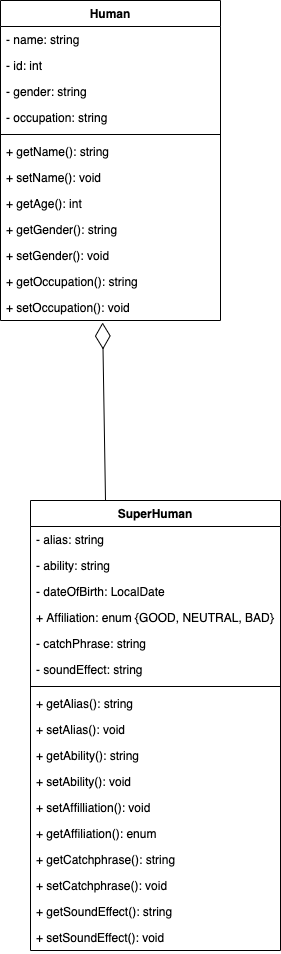

The diagram above was exported from draw.io. Its source (the exported page's mxGraphModel, read from the mxfile embedded in the PNG):
<mxGraphModel dx="1298" dy="773" grid="1" gridSize="10" guides="1" tooltips="1" connect="1" arrows="1" fold="1" page="1" pageScale="1" pageWidth="850" pageHeight="1100" math="0" shadow="0">
  <root>
    <mxCell id="0" />
    <mxCell id="1" parent="0" />
    <mxCell id="0MKHaVeg4_9Y_PbLVFT2-1" value="Human" style="swimlane;fontStyle=1;align=center;verticalAlign=top;childLayout=stackLayout;horizontal=1;startSize=26;horizontalStack=0;resizeParent=1;resizeParentMax=0;resizeLast=0;collapsible=1;marginBottom=0;" parent="1" vertex="1">
      <mxGeometry x="220" y="30" width="220" height="320" as="geometry" />
    </mxCell>
    <mxCell id="0MKHaVeg4_9Y_PbLVFT2-2" value="- name: string" style="text;strokeColor=none;fillColor=none;align=left;verticalAlign=top;spacingLeft=4;spacingRight=4;overflow=hidden;rotatable=0;points=[[0,0.5],[1,0.5]];portConstraint=eastwest;" parent="0MKHaVeg4_9Y_PbLVFT2-1" vertex="1">
      <mxGeometry y="26" width="220" height="26" as="geometry" />
    </mxCell>
    <mxCell id="0MKHaVeg4_9Y_PbLVFT2-17" value="- id: int" style="text;strokeColor=none;fillColor=none;align=left;verticalAlign=top;spacingLeft=4;spacingRight=4;overflow=hidden;rotatable=0;points=[[0,0.5],[1,0.5]];portConstraint=eastwest;" parent="0MKHaVeg4_9Y_PbLVFT2-1" vertex="1">
      <mxGeometry y="52" width="220" height="26" as="geometry" />
    </mxCell>
    <mxCell id="0MKHaVeg4_9Y_PbLVFT2-18" value="- gender: string" style="text;strokeColor=none;fillColor=none;align=left;verticalAlign=top;spacingLeft=4;spacingRight=4;overflow=hidden;rotatable=0;points=[[0,0.5],[1,0.5]];portConstraint=eastwest;" parent="0MKHaVeg4_9Y_PbLVFT2-1" vertex="1">
      <mxGeometry y="78" width="220" height="26" as="geometry" />
    </mxCell>
    <mxCell id="0MKHaVeg4_9Y_PbLVFT2-19" value="- occupation: string" style="text;strokeColor=none;fillColor=none;align=left;verticalAlign=top;spacingLeft=4;spacingRight=4;overflow=hidden;rotatable=0;points=[[0,0.5],[1,0.5]];portConstraint=eastwest;" parent="0MKHaVeg4_9Y_PbLVFT2-1" vertex="1">
      <mxGeometry y="104" width="220" height="26" as="geometry" />
    </mxCell>
    <mxCell id="0MKHaVeg4_9Y_PbLVFT2-3" value="" style="line;strokeWidth=1;fillColor=none;align=left;verticalAlign=middle;spacingTop=-1;spacingLeft=3;spacingRight=3;rotatable=0;labelPosition=right;points=[];portConstraint=eastwest;" parent="0MKHaVeg4_9Y_PbLVFT2-1" vertex="1">
      <mxGeometry y="130" width="220" height="8" as="geometry" />
    </mxCell>
    <mxCell id="0MKHaVeg4_9Y_PbLVFT2-4" value="+ getName(): string" style="text;strokeColor=none;fillColor=none;align=left;verticalAlign=top;spacingLeft=4;spacingRight=4;overflow=hidden;rotatable=0;points=[[0,0.5],[1,0.5]];portConstraint=eastwest;" parent="0MKHaVeg4_9Y_PbLVFT2-1" vertex="1">
      <mxGeometry y="138" width="220" height="26" as="geometry" />
    </mxCell>
    <mxCell id="0MKHaVeg4_9Y_PbLVFT2-21" value="+ setName(): void" style="text;strokeColor=none;fillColor=none;align=left;verticalAlign=top;spacingLeft=4;spacingRight=4;overflow=hidden;rotatable=0;points=[[0,0.5],[1,0.5]];portConstraint=eastwest;" parent="0MKHaVeg4_9Y_PbLVFT2-1" vertex="1">
      <mxGeometry y="164" width="220" height="26" as="geometry" />
    </mxCell>
    <mxCell id="0MKHaVeg4_9Y_PbLVFT2-22" value="+ getAge(): int" style="text;strokeColor=none;fillColor=none;align=left;verticalAlign=top;spacingLeft=4;spacingRight=4;overflow=hidden;rotatable=0;points=[[0,0.5],[1,0.5]];portConstraint=eastwest;" parent="0MKHaVeg4_9Y_PbLVFT2-1" vertex="1">
      <mxGeometry y="190" width="220" height="26" as="geometry" />
    </mxCell>
    <mxCell id="0MKHaVeg4_9Y_PbLVFT2-24" value="+ getGender(): string" style="text;strokeColor=none;fillColor=none;align=left;verticalAlign=top;spacingLeft=4;spacingRight=4;overflow=hidden;rotatable=0;points=[[0,0.5],[1,0.5]];portConstraint=eastwest;" parent="0MKHaVeg4_9Y_PbLVFT2-1" vertex="1">
      <mxGeometry y="216" width="220" height="26" as="geometry" />
    </mxCell>
    <mxCell id="0MKHaVeg4_9Y_PbLVFT2-25" value="+ setGender(): void" style="text;strokeColor=none;fillColor=none;align=left;verticalAlign=top;spacingLeft=4;spacingRight=4;overflow=hidden;rotatable=0;points=[[0,0.5],[1,0.5]];portConstraint=eastwest;" parent="0MKHaVeg4_9Y_PbLVFT2-1" vertex="1">
      <mxGeometry y="242" width="220" height="26" as="geometry" />
    </mxCell>
    <mxCell id="0MKHaVeg4_9Y_PbLVFT2-26" value="+ getOccupation(): string" style="text;strokeColor=none;fillColor=none;align=left;verticalAlign=top;spacingLeft=4;spacingRight=4;overflow=hidden;rotatable=0;points=[[0,0.5],[1,0.5]];portConstraint=eastwest;" parent="0MKHaVeg4_9Y_PbLVFT2-1" vertex="1">
      <mxGeometry y="268" width="220" height="26" as="geometry" />
    </mxCell>
    <mxCell id="0MKHaVeg4_9Y_PbLVFT2-27" value="+ setOccupation(): void" style="text;strokeColor=none;fillColor=none;align=left;verticalAlign=top;spacingLeft=4;spacingRight=4;overflow=hidden;rotatable=0;points=[[0,0.5],[1,0.5]];portConstraint=eastwest;" parent="0MKHaVeg4_9Y_PbLVFT2-1" vertex="1">
      <mxGeometry y="294" width="220" height="26" as="geometry" />
    </mxCell>
    <mxCell id="4BqLw2mtAT0DN9IK3J1D-37" value="" style="endArrow=diamondThin;endFill=0;endSize=24;html=1;entryX=0.464;entryY=1.077;entryDx=0;entryDy=0;entryPerimeter=0;" edge="1" parent="1" target="0MKHaVeg4_9Y_PbLVFT2-27">
      <mxGeometry width="160" relative="1" as="geometry">
        <mxPoint x="325" y="530" as="sourcePoint" />
        <mxPoint x="325" y="410" as="targetPoint" />
      </mxGeometry>
    </mxCell>
    <mxCell id="0MKHaVeg4_9Y_PbLVFT2-5" value="SuperHuman" style="swimlane;fontStyle=1;align=center;verticalAlign=top;childLayout=stackLayout;horizontal=1;startSize=26;horizontalStack=0;resizeParent=1;resizeParentMax=0;resizeLast=0;collapsible=1;marginBottom=0;" parent="1" vertex="1">
      <mxGeometry x="250" y="530" width="250" height="450" as="geometry" />
    </mxCell>
    <mxCell id="0MKHaVeg4_9Y_PbLVFT2-6" value="- alias: string" style="text;strokeColor=none;fillColor=none;align=left;verticalAlign=top;spacingLeft=4;spacingRight=4;overflow=hidden;rotatable=0;points=[[0,0.5],[1,0.5]];portConstraint=eastwest;" parent="0MKHaVeg4_9Y_PbLVFT2-5" vertex="1">
      <mxGeometry y="26" width="250" height="26" as="geometry" />
    </mxCell>
    <mxCell id="0MKHaVeg4_9Y_PbLVFT2-33" value="- ability: string" style="text;strokeColor=none;fillColor=none;align=left;verticalAlign=top;spacingLeft=4;spacingRight=4;overflow=hidden;rotatable=0;points=[[0,0.5],[1,0.5]];portConstraint=eastwest;" parent="0MKHaVeg4_9Y_PbLVFT2-5" vertex="1">
      <mxGeometry y="52" width="250" height="26" as="geometry" />
    </mxCell>
    <mxCell id="4BqLw2mtAT0DN9IK3J1D-1" value="- dateOfBirth: LocalDate" style="text;strokeColor=none;fillColor=none;align=left;verticalAlign=top;spacingLeft=4;spacingRight=4;overflow=hidden;rotatable=0;points=[[0,0.5],[1,0.5]];portConstraint=eastwest;" vertex="1" parent="0MKHaVeg4_9Y_PbLVFT2-5">
      <mxGeometry y="78" width="250" height="26" as="geometry" />
    </mxCell>
    <mxCell id="4BqLw2mtAT0DN9IK3J1D-3" value="+ Affiliation: enum {GOOD, NEUTRAL, BAD}" style="text;strokeColor=none;fillColor=none;align=left;verticalAlign=top;spacingLeft=4;spacingRight=4;overflow=hidden;rotatable=0;points=[[0,0.5],[1,0.5]];portConstraint=eastwest;" vertex="1" parent="0MKHaVeg4_9Y_PbLVFT2-5">
      <mxGeometry y="104" width="250" height="26" as="geometry" />
    </mxCell>
    <mxCell id="4BqLw2mtAT0DN9IK3J1D-4" value="- catchPhrase: string" style="text;strokeColor=none;fillColor=none;align=left;verticalAlign=top;spacingLeft=4;spacingRight=4;overflow=hidden;rotatable=0;points=[[0,0.5],[1,0.5]];portConstraint=eastwest;" vertex="1" parent="0MKHaVeg4_9Y_PbLVFT2-5">
      <mxGeometry y="130" width="250" height="26" as="geometry" />
    </mxCell>
    <mxCell id="4BqLw2mtAT0DN9IK3J1D-14" value="- soundEffect: string" style="text;strokeColor=none;fillColor=none;align=left;verticalAlign=top;spacingLeft=4;spacingRight=4;overflow=hidden;rotatable=0;points=[[0,0.5],[1,0.5]];portConstraint=eastwest;" vertex="1" parent="0MKHaVeg4_9Y_PbLVFT2-5">
      <mxGeometry y="156" width="250" height="26" as="geometry" />
    </mxCell>
    <mxCell id="0MKHaVeg4_9Y_PbLVFT2-7" value="" style="line;strokeWidth=1;fillColor=none;align=left;verticalAlign=middle;spacingTop=-1;spacingLeft=3;spacingRight=3;rotatable=0;labelPosition=right;points=[];portConstraint=eastwest;" parent="0MKHaVeg4_9Y_PbLVFT2-5" vertex="1">
      <mxGeometry y="182" width="250" height="8" as="geometry" />
    </mxCell>
    <mxCell id="0MKHaVeg4_9Y_PbLVFT2-8" value="+ getAlias(): string" style="text;strokeColor=none;fillColor=none;align=left;verticalAlign=top;spacingLeft=4;spacingRight=4;overflow=hidden;rotatable=0;points=[[0,0.5],[1,0.5]];portConstraint=eastwest;" parent="0MKHaVeg4_9Y_PbLVFT2-5" vertex="1">
      <mxGeometry y="190" width="250" height="26" as="geometry" />
    </mxCell>
    <mxCell id="4BqLw2mtAT0DN9IK3J1D-15" value="+ setAlias(): void" style="text;strokeColor=none;fillColor=none;align=left;verticalAlign=top;spacingLeft=4;spacingRight=4;overflow=hidden;rotatable=0;points=[[0,0.5],[1,0.5]];portConstraint=eastwest;" vertex="1" parent="0MKHaVeg4_9Y_PbLVFT2-5">
      <mxGeometry y="216" width="250" height="26" as="geometry" />
    </mxCell>
    <mxCell id="4BqLw2mtAT0DN9IK3J1D-16" value="+ getAbility(): string" style="text;strokeColor=none;fillColor=none;align=left;verticalAlign=top;spacingLeft=4;spacingRight=4;overflow=hidden;rotatable=0;points=[[0,0.5],[1,0.5]];portConstraint=eastwest;" vertex="1" parent="0MKHaVeg4_9Y_PbLVFT2-5">
      <mxGeometry y="242" width="250" height="26" as="geometry" />
    </mxCell>
    <mxCell id="4BqLw2mtAT0DN9IK3J1D-17" value="+ setAbility(): void" style="text;strokeColor=none;fillColor=none;align=left;verticalAlign=top;spacingLeft=4;spacingRight=4;overflow=hidden;rotatable=0;points=[[0,0.5],[1,0.5]];portConstraint=eastwest;" vertex="1" parent="0MKHaVeg4_9Y_PbLVFT2-5">
      <mxGeometry y="268" width="250" height="26" as="geometry" />
    </mxCell>
    <mxCell id="4BqLw2mtAT0DN9IK3J1D-18" value="+ setAffilliation(): void" style="text;strokeColor=none;fillColor=none;align=left;verticalAlign=top;spacingLeft=4;spacingRight=4;overflow=hidden;rotatable=0;points=[[0,0.5],[1,0.5]];portConstraint=eastwest;" vertex="1" parent="0MKHaVeg4_9Y_PbLVFT2-5">
      <mxGeometry y="294" width="250" height="26" as="geometry" />
    </mxCell>
    <mxCell id="4BqLw2mtAT0DN9IK3J1D-32" value="+ getAffiliation(): enum " style="text;strokeColor=none;fillColor=none;align=left;verticalAlign=top;spacingLeft=4;spacingRight=4;overflow=hidden;rotatable=0;points=[[0,0.5],[1,0.5]];portConstraint=eastwest;" vertex="1" parent="0MKHaVeg4_9Y_PbLVFT2-5">
      <mxGeometry y="320" width="250" height="26" as="geometry" />
    </mxCell>
    <mxCell id="4BqLw2mtAT0DN9IK3J1D-33" value="+ getCatchphrase(): string " style="text;strokeColor=none;fillColor=none;align=left;verticalAlign=top;spacingLeft=4;spacingRight=4;overflow=hidden;rotatable=0;points=[[0,0.5],[1,0.5]];portConstraint=eastwest;" vertex="1" parent="0MKHaVeg4_9Y_PbLVFT2-5">
      <mxGeometry y="346" width="250" height="26" as="geometry" />
    </mxCell>
    <mxCell id="4BqLw2mtAT0DN9IK3J1D-34" value="+ setCatchphrase(): void " style="text;strokeColor=none;fillColor=none;align=left;verticalAlign=top;spacingLeft=4;spacingRight=4;overflow=hidden;rotatable=0;points=[[0,0.5],[1,0.5]];portConstraint=eastwest;" vertex="1" parent="0MKHaVeg4_9Y_PbLVFT2-5">
      <mxGeometry y="372" width="250" height="26" as="geometry" />
    </mxCell>
    <mxCell id="4BqLw2mtAT0DN9IK3J1D-35" value="+ getSoundEffect(): string " style="text;strokeColor=none;fillColor=none;align=left;verticalAlign=top;spacingLeft=4;spacingRight=4;overflow=hidden;rotatable=0;points=[[0,0.5],[1,0.5]];portConstraint=eastwest;" vertex="1" parent="0MKHaVeg4_9Y_PbLVFT2-5">
      <mxGeometry y="398" width="250" height="26" as="geometry" />
    </mxCell>
    <mxCell id="4BqLw2mtAT0DN9IK3J1D-36" value="+ setSoundEffect(): void " style="text;strokeColor=none;fillColor=none;align=left;verticalAlign=top;spacingLeft=4;spacingRight=4;overflow=hidden;rotatable=0;points=[[0,0.5],[1,0.5]];portConstraint=eastwest;" vertex="1" parent="0MKHaVeg4_9Y_PbLVFT2-5">
      <mxGeometry y="424" width="250" height="26" as="geometry" />
    </mxCell>
  </root>
</mxGraphModel>